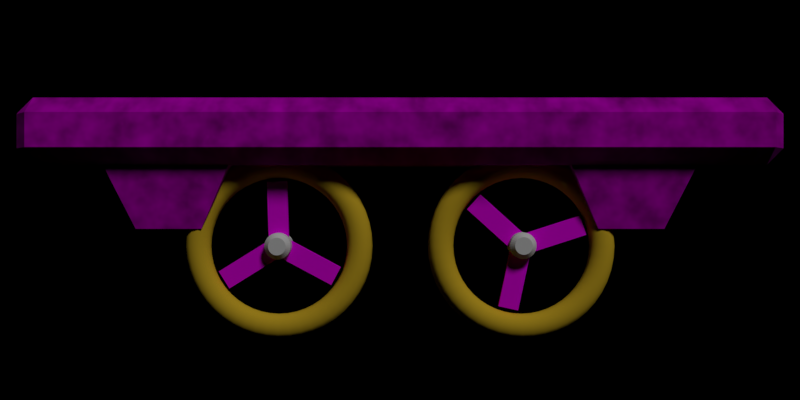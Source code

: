 # Source: elements.blend  (saved by Blender 2.78.0; exported with 4.5.12 LTS)
import bpy
from mathutils import Matrix  # noqa: F401  (used for matrix-valued properties, if any)

bpy.ops.wm.read_factory_settings(use_empty=True)
scene = bpy.context.scene
scene.name = 'Scene'

# ---- collections
col_collection_1 = bpy.data.collections.new('Collection 1'); scene.collection.children.link(col_collection_1)

# ---- images (referenced by path relative to the original .blend; pixels are not part of the script)
import os
ASSET_DIR = os.environ.get("B2B_ASSET_DIR", "")  # directory of the original .blend (textures are referenced by path, not embedded)
HERE = os.path.dirname(os.path.abspath(__file__))  # packed textures are extracted next to this script under _unpacked/

def load_image(name, relpath, width, height, colorspace="sRGB"):
    """Load a texture the original file referenced (path relative to the .blend, or extracted next to this script)."""
    p = next((c for c in (os.path.join(HERE, relpath), os.path.join(ASSET_DIR, relpath)) if relpath and os.path.exists(c)), "")
    if p:
        img = bpy.data.images.load(p, check_existing=True)
        img.name = name
    else:  # same state as the original file: an image datablock whose file is absent (Cycles renders it pink)
        img = bpy.data.images.new(name, width, height)
        img.source = "FILE"
        img.filepath = "//" + (relpath or name)
    img.colorspace_settings.name = colorspace
    return img
img_rotortexture = load_image('RotorTexture', 'RotorTexture.png', 1024, 1024, 'sRGB')
img_yellow_lines_svg_png = load_image('yellow_lines.svg.png', 'yellow_lines.svg.png', 1024, 1024, 'sRGB')

# ---- materials (node trees are filled in below, after node groups)
mat_bladematerial = bpy.data.materials.new('BladeMaterial')
mat_bladematerial.alpha_threshold = 0.0
mat_bladematerial.roughness = 0.5
mat_material = bpy.data.materials.new('Material')
mat_material.alpha_threshold = 0.0
mat_material.roughness = 0.5
mat_shipmaterial = bpy.data.materials.new('ShipMaterial')
mat_shipmaterial.alpha_threshold = 0.0
mat_shipmaterial.roughness = 0.5
mat_shipmaterial.line_color = (0.0, 0.0, 0.0, 1.0)

# ---- material node trees
mat_bladematerial.use_nodes = True; mat_bladematerial.node_tree.nodes.clear()
_N = mat_bladematerial.node_tree.nodes; _L = mat_bladematerial.node_tree.links
n0 = _N.new('ShaderNodeOutputMaterial'); n0.name = 'Material Output'; n0.location = (300, 300)
n1 = _N.new('ShaderNodeBsdfDiffuse'); n1.name = 'Diffuse BSDF'; n1.location = (-5, 308)
n2 = _N.new('ShaderNodeTexImage'); n2.name = 'Image Texture'; n2.location = (-266, 391)
n2.width = 140
n2.image = img_rotortexture
n3 = _N.new('ShaderNodeTexCoord'); n3.name = 'Texture Coordinate'; n3.location = (-482, 361)
_L.new(n1.outputs[0], n0.inputs[0])
_L.new(n2.outputs[0], n1.inputs[0])
_L.new(n3.outputs[2], n2.inputs[0])
n0.is_active_output = True
mat_material.use_nodes = True; mat_material.node_tree.nodes.clear()
_N = mat_material.node_tree.nodes; _L = mat_material.node_tree.links
n0 = _N.new('ShaderNodeOutputMaterial'); n0.name = 'Material Output'; n0.location = (300, 300)
n1 = _N.new('ShaderNodeBsdfDiffuse'); n1.name = 'Diffuse BSDF'; n1.location = (10, 300)
n1.inputs[0].default_value = (0.8, 0.5275, 0.03029, 1.0)
_L.new(n1.outputs[0], n0.inputs[0])
n0.is_active_output = True
mat_shipmaterial.use_nodes = True; mat_shipmaterial.node_tree.nodes.clear()
_N = mat_shipmaterial.node_tree.nodes; _L = mat_shipmaterial.node_tree.links
n0 = _N.new('ShaderNodeOutputMaterial'); n0.name = 'Material Output'; n0.location = (1275, 563)
n1 = _N.new('ShaderNodeBsdfDiffuse'); n1.name = 'Diffuse BSDF'; n1.location = (1015, 491)
n2 = _N.new('ShaderNodeTexImage'); n2.name = 'Image Texture'; n2.location = (-159, 580)
n2.width = 140
n2.image = img_yellow_lines_svg_png
n3 = _N.new('ShaderNodeTexCoord'); n3.name = 'Texture Coordinate'; n3.location = (-491, 455)
n4 = _N.new('ShaderNodeRGBToBW'); n4.name = 'RGB to BW'; n4.location = (-30, 316)
n5 = _N.new('ShaderNodeRGBCurve'); n5.name = 'RGB Curves'; n5.location = (248, 287)
_c = n5.mapping.curves[3]
while len(_c.points) > 2: _c.points.remove(_c.points[-1])
_c.points[0].location = (0.0, 0.0); _c.points[0].handle_type = 'AUTO'
_c.points[1].location = (0.16136, 0.60625); _c.points[1].handle_type = 'AUTO'
_p = _c.points.new(0.54091, 1.0); _p.handle_type = 'AUTO'
_p = _c.points.new(1.0, 1.0); _p.handle_type = 'AUTO'
n5.mapping.update()
n6 = _N.new('ShaderNodeMix'); n6.name = 'Mix'; n6.location = (788, 551)
n6.data_type = 'RGBA'
n6.blend_type = 'MULTIPLY'
n6.inputs[7].default_value = (0.01591, 0.0, 9.476e-05, 1.0)
n7 = _N.new('ShaderNodeTexNoise'); n7.name = 'Noise Texture'; n7.location = (-261, 311)
n7.inputs[2].default_value = 129.1
n8 = _N.new('ShaderNodeTexNoise'); n8.name = 'Noise Texture.001'; n8.location = (136, 465)
n8.inputs[2].default_value = 34.9
n9 = _N.new('ShaderNodeMath'); n9.name = 'Math'; n9.location = (543, 428)
n9.operation = 'MULTIPLY'
_L.new(n1.outputs[0], n0.inputs[0])
_L.new(n3.outputs[2], n2.inputs[0])
_L.new(n2.outputs[0], n6.inputs[6])
_L.new(n6.outputs[2], n1.inputs[0])
_L.new(n7.outputs[1], n4.inputs[0])
_L.new(n3.outputs[2], n7.inputs[0])
_L.new(n5.outputs[0], n9.inputs[0])
_L.new(n4.outputs[0], n5.inputs[1])
_L.new(n3.outputs[2], n8.inputs[0])
_L.new(n9.outputs[0], n6.inputs[0])
_L.new(n8.outputs[0], n9.inputs[1])
n0.is_active_output = True

# ---- world
world_world = bpy.data.worlds.new('World'); scene.world = world_world
world_world.color = (0.0, 0.0, 0.0)
world_world.use_sun_shadow = False
world_world.sun_shadow_jitter_overblur = 0.0
world_world.cycles.sampling_method = 'MANUAL'

# ---- cameras
cam_camera = bpy.data.cameras.new('Camera')
cam_camera.clip_end = 100.0
cam_camera.lens = 35.0
cam_camera.sensor_width = 32.0
cam_camera.sensor_height = 18.0
cam_camera.ortho_scale = 7.314
cam_camera.dof.focus_distance = 0.0

# ---- lights
light_sun_001 = bpy.data.lights.new('Sun.001', 'SUN')
light_sun_001.transmission_factor = 0.0
light_sun_001.angle = 0.1993
light_sun_001.energy = 1.0
light_sun_001.shadow_buffer_clip_start = 0.5
light_sun_001.shadow_soft_size = 0.1
light_sun_001.shadow_cascade_max_distance = 1000.0

# ---- meshes
me_cube_005 = bpy.data.meshes.new('Cube.005')
me_cube_005.from_pydata([(5.601e-08, -0.04594, 0.04594), (5.601e-08, -0.04594, -0.03683), (-0.008962, -0.04505, 0.04594), (-0.008962, -0.04505, -0.03683), (-0.01758, -0.04244, 0.04594), (-0.01758, -0.04244, -0.03683), (-0.02552, -0.03819, 0.04594), (-0.02552, -0.03819, -0.03683), (-0.03248, -0.03248, 0.04594), (-0.03248, -0.03248, -0.03683), (-0.03819, -0.02552, 0.04594), (-0.03819, -0.02552, -0.03683), (-0.04244, -0.01758, 0.04594), (-0.04244, -0.01758, -0.03683), (-0.04505, -0.008961, 0.04594), (-0.04505, -0.008961, -0.03683), (-0.04594, 3.297e-07, 0.04594), (-0.04594, 3.297e-07, -0.03683), (-0.04505, 0.008962, 0.04594), (-0.04505, 0.008962, -0.03683), (-0.04244, 0.01758, 0.04594), (-0.04244, 0.01758, -0.03683), (-0.03819, 0.02552, 0.04594), (-0.03819, 0.02552, -0.03683), (-0.03248, 0.03248, 0.04594), (-0.03248, 0.03248, -0.03683), (-0.02552, 0.0382, 0.04594), (-0.02552, 0.0382, -0.03683), (-0.01758, 0.04244, 0.04594), (-0.01758, 0.04244, -0.03683), (-0.008962, 0.04505, 0.04594), (-0.008962, 0.04505, -0.03683), (7.098e-08, 0.04594, 0.04594), (7.098e-08, 0.04594, -0.03683), (0.008962, 0.04505, 0.04594), (0.008962, 0.04505, -0.03683), (0.01758, 0.04244, 0.04594), (0.01758, 0.04244, -0.03683), (0.02552, 0.0382, 0.04594), (0.02552, 0.0382, -0.03683), (0.03248, 0.03248, 0.04594), (0.03248, 0.03248, -0.03683), (0.0382, 0.02552, 0.04594), (0.0382, 0.02552, -0.03683), (0.04244, 0.01758, 0.04594), (0.04244, 0.01758, -0.03683), (0.04505, 0.008962, 0.04594), (0.04505, 0.008962, -0.03683), (0.04594, 2.888e-07, 0.04594), (0.04594, 2.888e-07, -0.03683), (0.04505, -0.008962, 0.04594), (0.04505, -0.008962, -0.03683), (0.04244, -0.01758, 0.04594), (0.04244, -0.01758, -0.03683), (0.03819, -0.02552, 0.04594), (0.03819, -0.02552, -0.03683), (0.03248, -0.03248, 0.04594), (0.03248, -0.03248, -0.03683), (0.02552, -0.03819, 0.04594), (0.02552, -0.03819, -0.03683), (0.01758, -0.04244, 0.04594), (0.01758, -0.04244, -0.03683), (0.008962, -0.04505, 0.04594), (0.008962, -0.04505, -0.03683), (5.363e-08, -0.03056, 0.06194), (-0.005962, -0.02997, 0.06194), (-0.01169, -0.02823, 0.06194), (-0.01698, -0.02541, 0.06194), (-0.02161, -0.02161, 0.06194), (-0.02541, -0.01698, 0.06194), (-0.02823, -0.01169, 0.06194), (-0.02997, -0.005962, 0.06194), (-0.03056, 3.259e-07, 0.06194), (-0.02997, 0.005962, 0.06194), (-0.02823, 0.01169, 0.06194), (-0.02541, 0.01698, 0.06194), (-0.02161, 0.02161, 0.06194), (-0.01698, 0.02541, 0.06194), (-0.01169, 0.02823, 0.06194), (-0.005962, 0.02997, 0.06194), (6.359e-08, 0.03056, 0.06194), (0.005962, 0.02997, 0.06194), (0.01169, 0.02823, 0.06194), (0.01698, 0.02541, 0.06194), (0.02161, 0.02161, 0.06194), (0.02541, 0.01698, 0.06194), (0.02823, 0.01169, 0.06194), (0.02997, 0.005962, 0.06194), (0.03056, 2.987e-07, 0.06194), (0.02997, -0.005962, 0.06194), (0.02823, -0.01169, 0.06194), (0.02541, -0.01698, 0.06194), (0.02161, -0.02161, 0.06194), (0.01698, -0.02541, 0.06194), (0.01169, -0.02823, 0.06194), (0.005962, -0.02997, 0.06194)], [], [(0, 1, 3, 2), (2, 3, 5, 4), (4, 5, 7, 6), (6, 7, 9, 8), (8, 9, 11, 10), (10, 11, 13, 12), (12, 13, 15, 14), (14, 15, 17, 16), (16, 17, 19, 18), (18, 19, 21, 20), (20, 21, 23, 22), (22, 23, 25, 24), (24, 25, 27, 26), (26, 27, 29, 28), (28, 29, 31, 30), (30, 31, 33, 32), (32, 33, 35, 34), (34, 35, 37, 36), (36, 37, 39, 38), (38, 39, 41, 40), (40, 41, 43, 42), (42, 43, 45, 44), (44, 45, 47, 46), (46, 47, 49, 48), (48, 49, 51, 50), (50, 51, 53, 52), (52, 53, 55, 54), (54, 55, 57, 56), (56, 57, 59, 58), (58, 59, 61, 60), (3, 1, 63, 61, 59, 57, 55, 53, 51, 49, 47, 45, 43, 41, 39, 37, 35, 33, 31, 29, 27, 25, 23, 21, 19, 17, 15, 13, 11, 9, 7, 5), (60, 61, 63, 62), (62, 63, 1, 0), (16, 18, 73, 72), (64, 65, 66, 67, 68, 69, 70, 71, 72, 73, 74, 75, 76, 77, 78, 79, 80, 81, 82, 83, 84, 85, 86, 87, 88, 89, 90, 91, 92, 93, 94, 95), (34, 36, 82, 81), (52, 54, 91, 90), (8, 10, 69, 68), (26, 28, 78, 77), (44, 46, 87, 86), (0, 2, 65, 64), (62, 0, 64, 95), (18, 20, 74, 73), (36, 38, 83, 82), (54, 56, 92, 91), (10, 12, 70, 69), (28, 30, 79, 78), (46, 48, 88, 87), (2, 4, 66, 65), (20, 22, 75, 74), (38, 40, 84, 83), (56, 58, 93, 92), (12, 14, 71, 70), (30, 32, 80, 79), (48, 50, 89, 88), (4, 6, 67, 66), (22, 24, 76, 75), (40, 42, 85, 84), (58, 60, 94, 93), (14, 16, 72, 71), (32, 34, 81, 80), (50, 52, 90, 89), (6, 8, 68, 67), (24, 26, 77, 76), (42, 44, 86, 85), (60, 62, 95, 94)])
me_cube_005.use_remesh_preserve_volume = False
me_cube_005.use_remesh_preserve_attributes = False
me_cube_005.use_mirror_vertex_groups = False
me_cube_005.update()
me_cube_006 = bpy.data.meshes.new('Cube.006')
me_cube_006.from_pydata([(0.008143, -0.01409, -0.01621), (0.008143, -0.01409, 0.01621), (-0.08247, -0.06641, -0.01621), (-0.08247, -0.06641, 0.01621), (-0.008062, 0.01397, -0.01621), (-0.008062, 0.01397, 0.01621), (-0.09868, -0.03834, -0.01621), (-0.09868, -0.03834, 0.01621), (0.008202, 0.0141, -0.01621), (0.008202, 0.0141, 0.01621), (0.09882, -0.03821, -0.01621), (0.09882, -0.03821, 0.01621), (-0.008004, -0.01396, -0.01621), (-0.008004, -0.01396, 0.01621), (0.08261, -0.06628, -0.01621), (0.08261, -0.06628, 0.01621), (-0.01634, -9.909e-06, -0.01621), (-0.01634, -9.909e-06, 0.01621), (-0.01634, 0.1046, -0.01621), (-0.01634, 0.1046, 0.01621), (0.01607, -9.909e-06, -0.01621), (0.01607, -9.909e-06, 0.01621), (0.01607, 0.1046, -0.01621), (0.01607, 0.1046, 0.01621)], [], [(0, 1, 3, 2), (2, 3, 7, 6), (6, 7, 5, 4), (4, 5, 1, 0), (2, 6, 4, 0), (7, 3, 1, 5), (8, 9, 11, 10), (10, 11, 15, 14), (14, 15, 13, 12), (12, 13, 9, 8), (10, 14, 12, 8), (15, 11, 9, 13), (16, 17, 19, 18), (18, 19, 23, 22), (22, 23, 21, 20), (20, 21, 17, 16), (18, 22, 20, 16), (23, 19, 17, 21)])
_uv = me_cube_006.uv_layers.new(name='UVMap')
_uv.uv.foreach_set('vector', [0.3794, 0.4819, 0.3794, 0.4819, 0.08079, 0.8605, 0.08079, 0.8605, 0.08079, 0.8605, 0.08079, 0.8605, 0.1981, 0.953, 0.1981, 0.953, 0.1981, 0.953, 0.1981, 0.953, 0.4967, 0.5744, 0.4967, 0.5744, 0.4967, 0.5744, 0.4967, 0.5744, 0.3794, 0.4819, 0.3794, 0.4819, 0.08079, 0.8605, 0.1981, 0.953, 0.4967, 0.5744, 0.3794, 0.4819, 0.1981, 0.953, 0.08079, 0.8605, 0.3794, 0.4819, 0.4967, 0.5744, 0.5081, 0.5003, 0.5081, 0.5003, 0.3295, 0.05233, 0.3295, 0.05233, 0.3295, 0.05233, 0.3295, 0.05233, 0.1907, 0.1077, 0.1907, 0.1077, 0.1907, 0.1077, 0.1907, 0.1077, 0.3693, 0.5556, 0.3693, 0.5556, 0.3693, 0.5556, 0.3693, 0.5556, 0.5081, 0.5003, 0.5081, 0.5003, 0.3295, 0.05233, 0.1907, 0.1077, 0.3693, 0.5556, 0.5081, 0.5003, 0.1907, 0.1077, 0.3295, 0.05233, 0.5081, 0.5003, 0.3693, 0.5556, 0.4274, 0.6029, 0.4274, 0.6029, 0.9047, 0.6722, 0.9047, 0.6722, 0.9047, 0.6722, 0.9047, 0.6722, 0.9262, 0.5244, 0.9262, 0.5244, 0.9262, 0.5244, 0.9262, 0.5244, 0.4489, 0.4551, 0.4489, 0.4551, 0.4489, 0.4551, 0.4489, 0.4551, 0.4274, 0.6029, 0.4274, 0.6029, 0.9047, 0.6722, 0.9262, 0.5244, 0.4489, 0.4551, 0.4274, 0.6029, 0.9262, 0.5244, 0.9047, 0.6722, 0.4274, 0.6029, 0.4489, 0.4551])
me_cube_006.materials.append(mat_bladematerial)
me_cube_006.use_remesh_preserve_volume = False
me_cube_006.use_remesh_preserve_attributes = False
me_cube_006.use_mirror_vertex_groups = False
me_cube_006.update()
me_cube_001 = bpy.data.meshes.new('Cube.001')
me_cube_001.from_pydata([(5.601e-08, -0.04594, 0.04594), (5.601e-08, -0.04594, -0.03683), (-0.008962, -0.04505, 0.04594), (-0.008962, -0.04505, -0.03683), (-0.01758, -0.04244, 0.04594), (-0.01758, -0.04244, -0.03683), (-0.02552, -0.03819, 0.04594), (-0.02552, -0.03819, -0.03683), (-0.03248, -0.03248, 0.04594), (-0.03248, -0.03248, -0.03683), (-0.03819, -0.02552, 0.04594), (-0.03819, -0.02552, -0.03683), (-0.04244, -0.01758, 0.04594), (-0.04244, -0.01758, -0.03683), (-0.04505, -0.008961, 0.04594), (-0.04505, -0.008961, -0.03683), (-0.04594, 3.297e-07, 0.04594), (-0.04594, 3.297e-07, -0.03683), (-0.04505, 0.008962, 0.04594), (-0.04505, 0.008962, -0.03683), (-0.04244, 0.01758, 0.04594), (-0.04244, 0.01758, -0.03683), (-0.03819, 0.02552, 0.04594), (-0.03819, 0.02552, -0.03683), (-0.03248, 0.03248, 0.04594), (-0.03248, 0.03248, -0.03683), (-0.02552, 0.0382, 0.04594), (-0.02552, 0.0382, -0.03683), (-0.01758, 0.04244, 0.04594), (-0.01758, 0.04244, -0.03683), (-0.008962, 0.04505, 0.04594), (-0.008962, 0.04505, -0.03683), (7.098e-08, 0.04594, 0.04594), (7.098e-08, 0.04594, -0.03683), (0.008962, 0.04505, 0.04594), (0.008962, 0.04505, -0.03683), (0.01758, 0.04244, 0.04594), (0.01758, 0.04244, -0.03683), (0.02552, 0.0382, 0.04594), (0.02552, 0.0382, -0.03683), (0.03248, 0.03248, 0.04594), (0.03248, 0.03248, -0.03683), (0.0382, 0.02552, 0.04594), (0.0382, 0.02552, -0.03683), (0.04244, 0.01758, 0.04594), (0.04244, 0.01758, -0.03683), (0.04505, 0.008962, 0.04594), (0.04505, 0.008962, -0.03683), (0.04594, 2.888e-07, 0.04594), (0.04594, 2.888e-07, -0.03683), (0.04505, -0.008962, 0.04594), (0.04505, -0.008962, -0.03683), (0.04244, -0.01758, 0.04594), (0.04244, -0.01758, -0.03683), (0.03819, -0.02552, 0.04594), (0.03819, -0.02552, -0.03683), (0.03248, -0.03248, 0.04594), (0.03248, -0.03248, -0.03683), (0.02552, -0.03819, 0.04594), (0.02552, -0.03819, -0.03683), (0.01758, -0.04244, 0.04594), (0.01758, -0.04244, -0.03683), (0.008962, -0.04505, 0.04594), (0.008962, -0.04505, -0.03683), (5.363e-08, -0.03056, 0.06194), (-0.005962, -0.02997, 0.06194), (-0.01169, -0.02823, 0.06194), (-0.01698, -0.02541, 0.06194), (-0.02161, -0.02161, 0.06194), (-0.02541, -0.01698, 0.06194), (-0.02823, -0.01169, 0.06194), (-0.02997, -0.005962, 0.06194), (-0.03056, 3.259e-07, 0.06194), (-0.02997, 0.005962, 0.06194), (-0.02823, 0.01169, 0.06194), (-0.02541, 0.01698, 0.06194), (-0.02161, 0.02161, 0.06194), (-0.01698, 0.02541, 0.06194), (-0.01169, 0.02823, 0.06194), (-0.005962, 0.02997, 0.06194), (6.359e-08, 0.03056, 0.06194), (0.005962, 0.02997, 0.06194), (0.01169, 0.02823, 0.06194), (0.01698, 0.02541, 0.06194), (0.02161, 0.02161, 0.06194), (0.02541, 0.01698, 0.06194), (0.02823, 0.01169, 0.06194), (0.02997, 0.005962, 0.06194), (0.03056, 2.987e-07, 0.06194), (0.02997, -0.005962, 0.06194), (0.02823, -0.01169, 0.06194), (0.02541, -0.01698, 0.06194), (0.02161, -0.02161, 0.06194), (0.01698, -0.02541, 0.06194), (0.01169, -0.02823, 0.06194), (0.005962, -0.02997, 0.06194)], [], [(0, 1, 3, 2), (2, 3, 5, 4), (4, 5, 7, 6), (6, 7, 9, 8), (8, 9, 11, 10), (10, 11, 13, 12), (12, 13, 15, 14), (14, 15, 17, 16), (16, 17, 19, 18), (18, 19, 21, 20), (20, 21, 23, 22), (22, 23, 25, 24), (24, 25, 27, 26), (26, 27, 29, 28), (28, 29, 31, 30), (30, 31, 33, 32), (32, 33, 35, 34), (34, 35, 37, 36), (36, 37, 39, 38), (38, 39, 41, 40), (40, 41, 43, 42), (42, 43, 45, 44), (44, 45, 47, 46), (46, 47, 49, 48), (48, 49, 51, 50), (50, 51, 53, 52), (52, 53, 55, 54), (54, 55, 57, 56), (56, 57, 59, 58), (58, 59, 61, 60), (3, 1, 63, 61, 59, 57, 55, 53, 51, 49, 47, 45, 43, 41, 39, 37, 35, 33, 31, 29, 27, 25, 23, 21, 19, 17, 15, 13, 11, 9, 7, 5), (60, 61, 63, 62), (62, 63, 1, 0), (16, 18, 73, 72), (64, 65, 66, 67, 68, 69, 70, 71, 72, 73, 74, 75, 76, 77, 78, 79, 80, 81, 82, 83, 84, 85, 86, 87, 88, 89, 90, 91, 92, 93, 94, 95), (34, 36, 82, 81), (52, 54, 91, 90), (8, 10, 69, 68), (26, 28, 78, 77), (44, 46, 87, 86), (0, 2, 65, 64), (62, 0, 64, 95), (18, 20, 74, 73), (36, 38, 83, 82), (54, 56, 92, 91), (10, 12, 70, 69), (28, 30, 79, 78), (46, 48, 88, 87), (2, 4, 66, 65), (20, 22, 75, 74), (38, 40, 84, 83), (56, 58, 93, 92), (12, 14, 71, 70), (30, 32, 80, 79), (48, 50, 89, 88), (4, 6, 67, 66), (22, 24, 76, 75), (40, 42, 85, 84), (58, 60, 94, 93), (14, 16, 72, 71), (32, 34, 81, 80), (50, 52, 90, 89), (6, 8, 68, 67), (24, 26, 77, 76), (42, 44, 86, 85), (60, 62, 95, 94)])
me_cube_001.use_remesh_preserve_volume = False
me_cube_001.use_remesh_preserve_attributes = False
me_cube_001.use_mirror_vertex_groups = False
me_cube_001.update()
me_cube_002 = bpy.data.meshes.new('Cube.002')
me_cube_002.from_pydata([(0.008143, -0.01409, -0.01621), (0.008143, -0.01409, 0.01621), (-0.08247, -0.06641, -0.01621), (-0.08247, -0.06641, 0.01621), (-0.008062, 0.01397, -0.01621), (-0.008062, 0.01397, 0.01621), (-0.09868, -0.03834, -0.01621), (-0.09868, -0.03834, 0.01621), (0.008202, 0.0141, -0.01621), (0.008202, 0.0141, 0.01621), (0.09882, -0.03821, -0.01621), (0.09882, -0.03821, 0.01621), (-0.008004, -0.01396, -0.01621), (-0.008004, -0.01396, 0.01621), (0.08261, -0.06628, -0.01621), (0.08261, -0.06628, 0.01621), (-0.01634, -9.909e-06, -0.01621), (-0.01634, -9.909e-06, 0.01621), (-0.01634, 0.1046, -0.01621), (-0.01634, 0.1046, 0.01621), (0.01607, -9.909e-06, -0.01621), (0.01607, -9.909e-06, 0.01621), (0.01607, 0.1046, -0.01621), (0.01607, 0.1046, 0.01621)], [], [(0, 1, 3, 2), (2, 3, 7, 6), (6, 7, 5, 4), (4, 5, 1, 0), (2, 6, 4, 0), (7, 3, 1, 5), (8, 9, 11, 10), (10, 11, 15, 14), (14, 15, 13, 12), (12, 13, 9, 8), (10, 14, 12, 8), (15, 11, 9, 13), (16, 17, 19, 18), (18, 19, 23, 22), (22, 23, 21, 20), (20, 21, 17, 16), (18, 22, 20, 16), (23, 19, 17, 21)])
_uv = me_cube_002.uv_layers.new(name='UVMap')
_uv.uv.foreach_set('vector', [0.4373, 0.6051, 0.4323, 0.6037, 0.9034, 0.6858, 0.9058, 0.6868, 0.9058, 0.6868, 0.9034, 0.6858, 0.9285, 0.5384, 0.9308, 0.5402, 0.9308, 0.5402, 0.9285, 0.5384, 0.4575, 0.4563, 0.4623, 0.4586, 0.4623, 0.4586, 0.4575, 0.4563, 0.4323, 0.6037, 0.4373, 0.6051, 0.9058, 0.6868, 0.9308, 0.5402, 0.4623, 0.4586, 0.4373, 0.6051, 0.9285, 0.5384, 0.9034, 0.6858, 0.4323, 0.6037, 0.4575, 0.4563, 0.3928, 0.4838, 0.3876, 0.4817, 0.0817, 0.8527, 0.08857, 0.8528, 0.08857, 0.8528, 0.0817, 0.8527, 0.1955, 0.9484, 0.2017, 0.948, 0.2017, 0.948, 0.1955, 0.9484, 0.5014, 0.5774, 0.5059, 0.579, 0.5059, 0.579, 0.5014, 0.5774, 0.3876, 0.4817, 0.3928, 0.4838, 0.08857, 0.8528, 0.2017, 0.948, 0.5059, 0.579, 0.3928, 0.4838, 0.1955, 0.9484, 0.0817, 0.8527, 0.3876, 0.4817, 0.5014, 0.5774, 0.5196, 0.5057, 0.5151, 0.5036, 0.35, 0.05055, 0.3554, 0.05503, 0.3554, 0.05503, 0.35, 0.05055, 0.211, 0.1022, 0.2172, 0.1064, 0.2172, 0.1064, 0.211, 0.1022, 0.3761, 0.5553, 0.3814, 0.557, 0.3814, 0.557, 0.3761, 0.5553, 0.5151, 0.5036, 0.5196, 0.5057, 0.3554, 0.05503, 0.2172, 0.1064, 0.3814, 0.557, 0.5196, 0.5057, 0.211, 0.1022, 0.35, 0.05055, 0.5151, 0.5036, 0.3761, 0.5553])
me_cube_002.materials.append(mat_bladematerial)
me_cube_002.use_remesh_preserve_volume = False
me_cube_002.use_remesh_preserve_attributes = False
me_cube_002.use_mirror_vertex_groups = False
me_cube_002.update()
me_torus_004 = bpy.data.meshes.new('Torus.004')
me_torus_004.from_pydata([(-0.06529, -0.009236, -0.002062), (-0.06931, -0.009236, 0.01097), (-0.08029, -0.009236, 0.02051), (-0.09529, -0.009236, 0.024), (-0.1103, -0.009236, 0.02051), (-0.1213, -0.009236, 0.01097), (-0.1253, -0.009236, -0.002062), (-0.1213, -0.009236, -0.01509), (-0.1103, -0.009236, -0.02463), (-0.09529, -0.009236, -0.02813), (-0.08029, -0.009236, -0.02463), (-0.06931, -0.009236, -0.01509), (-0.06717, 0.01948, -0.002062), (-0.07115, 0.01896, 0.01097), (-0.08204, 0.01752, 0.02051), (-0.09691, 0.01556, 0.024), (-0.1118, 0.01361, 0.02051), (-0.1227, 0.01217, 0.01097), (-0.1267, 0.01165, -0.002062), (-0.1227, 0.01217, -0.01509), (-0.1118, 0.01361, -0.02463), (-0.09691, 0.01556, -0.02813), (-0.08204, 0.01752, -0.02463), (-0.07115, 0.01896, -0.01509), (-0.07278, 0.0477, -0.002062), (-0.07667, 0.04666, 0.01097), (-0.08727, 0.04382, 0.02051), (-0.1018, 0.03994, 0.024), (-0.1163, 0.03606, 0.02051), (-0.1269, 0.03322, 0.01097), (-0.1307, 0.03218, -0.002062), (-0.1269, 0.03322, -0.01509), (-0.1163, 0.03606, -0.02463), (-0.1018, 0.03994, -0.02813), (-0.08727, 0.04382, -0.02463), (-0.07667, 0.04666, -0.01509), (-0.08203, 0.07495, -0.002062), (-0.08575, 0.07342, 0.01097), (-0.09589, 0.06921, 0.02051), (-0.1098, 0.06347, 0.024), (-0.1236, 0.05773, 0.02051), (-0.1338, 0.05353, 0.01097), (-0.1375, 0.05199, -0.002062), (-0.1338, 0.05353, -0.01509), (-0.1236, 0.05773, -0.02463), (-0.1098, 0.06347, -0.02813), (-0.09589, 0.06921, -0.02463), (-0.08575, 0.07342, -0.01509), (-0.09476, 0.1008, -0.002062), (-0.09824, 0.09875, 0.01097), (-0.1078, 0.09326, 0.02051), (-0.1207, 0.08576, 0.024), (-0.1337, 0.07826, 0.02051), (-0.1432, 0.07277, 0.01097), (-0.1467, 0.07076, -0.002062), (-0.1432, 0.07277, -0.01509), (-0.1337, 0.07826, -0.02463), (-0.1207, 0.08576, -0.02813), (-0.1078, 0.09326, -0.02463), (-0.09824, 0.09875, -0.01509), (-0.1107, 0.1247, -0.002062), (-0.1139, 0.1222, 0.01097), (-0.1226, 0.1156, 0.02051), (-0.1346, 0.1064, 0.024), (-0.1465, 0.0973, 0.02051), (-0.1552, 0.09061, 0.01097), (-0.1584, 0.08817, -0.002062), (-0.1552, 0.09061, -0.01509), (-0.1465, 0.0973, -0.02463), (-0.1346, 0.1064, -0.02813), (-0.1226, 0.1156, -0.02463), (-0.1139, 0.1222, -0.01509), (-0.1297, 0.1463, -0.002062), (-0.1326, 0.1435, 0.01097), (-0.1403, 0.1357, 0.02051), (-0.1509, 0.1251, 0.024), (-0.1615, 0.1145, 0.02051), (-0.1693, 0.1067, 0.01097), (-0.1722, 0.1039, -0.002062), (-0.1693, 0.1067, -0.01509), (-0.1615, 0.1145, -0.02463), (-0.1509, 0.1251, -0.02813), (-0.1403, 0.1357, -0.02463), (-0.1326, 0.1435, -0.01509), (-0.1514, 0.1653, -0.002062), (-0.1538, 0.1621, 0.01097), (-0.1605, 0.1534, 0.02051), (-0.1696, 0.1415, 0.024), (-0.1788, 0.1296, 0.02051), (-0.1854, 0.1209, 0.01097), (-0.1879, 0.1177, -0.002062), (-0.1854, 0.1209, -0.01509), (-0.1788, 0.1296, -0.02463), (-0.1696, 0.1415, -0.02813), (-0.1605, 0.1534, -0.02463), (-0.1538, 0.1621, -0.01509), (-0.1753, 0.1813, -0.002062), (-0.1773, 0.1778, 0.01097), (-0.1828, 0.1683, 0.02051), (-0.1903, 0.1553, 0.024), (-0.1978, 0.1423, 0.02051), (-0.2033, 0.1328, 0.01097), (-0.2053, 0.1293, -0.002062), (-0.2033, 0.1328, -0.01509), (-0.1978, 0.1423, -0.02463), (-0.1903, 0.1553, -0.02813), (-0.1828, 0.1683, -0.02463), (-0.1773, 0.1778, -0.01509), (-0.2011, 0.194, -0.002062), (-0.2026, 0.1903, 0.01097), (-0.2068, 0.1802, 0.02051), (-0.2126, 0.1663, 0.024), (-0.2183, 0.1524, 0.02051), (-0.2225, 0.1423, 0.01097), (-0.2241, 0.1386, -0.002062), (-0.2225, 0.1423, -0.01509), (-0.2183, 0.1524, -0.02463), (-0.2126, 0.1663, -0.02813), (-0.2068, 0.1802, -0.02463), (-0.2026, 0.1903, -0.01509), (-0.2283, 0.2033, -0.002062), (-0.2294, 0.1994, 0.01097), (-0.2322, 0.1888, 0.02051), (-0.2361, 0.1743, 0.024), (-0.24, 0.1598, 0.02051), (-0.2428, 0.1492, 0.01097), (-0.2439, 0.1453, -0.002062), (-0.2428, 0.1492, -0.01509), (-0.24, 0.1598, -0.02463), (-0.2361, 0.1743, -0.02813), (-0.2322, 0.1888, -0.02463), (-0.2294, 0.1994, -0.01509), (-0.2566, 0.2089, -0.002062), (-0.2571, 0.2049, 0.01097), (-0.2585, 0.194, 0.02051), (-0.2605, 0.1791, 0.024), (-0.2624, 0.1643, 0.02051), (-0.2639, 0.1534, 0.01097), (-0.2644, 0.1494, -0.002062), (-0.2639, 0.1534, -0.01509), (-0.2624, 0.1643, -0.02463), (-0.2605, 0.1791, -0.02813), (-0.2585, 0.194, -0.02463), (-0.2571, 0.2049, -0.01509), (-0.2853, 0.2108, -0.002062), (-0.2853, 0.2067, 0.01097), (-0.2853, 0.1958, 0.02051), (-0.2853, 0.1808, 0.024), (-0.2853, 0.1658, 0.02051), (-0.2853, 0.1548, 0.01097), (-0.2853, 0.1508, -0.002062), (-0.2853, 0.1548, -0.01509), (-0.2853, 0.1658, -0.02463), (-0.2853, 0.1808, -0.02813), (-0.2853, 0.1958, -0.02463), (-0.2853, 0.2067, -0.01509), (-0.314, 0.2089, -0.002062), (-0.3135, 0.2049, 0.01097), (-0.312, 0.194, 0.02051), (-0.3101, 0.1791, 0.024), (-0.3081, 0.1643, 0.02051), (-0.3067, 0.1534, 0.01097), (-0.3062, 0.1494, -0.002062), (-0.3067, 0.1534, -0.01509), (-0.3081, 0.1643, -0.02463), (-0.3101, 0.1791, -0.02813), (-0.312, 0.194, -0.02463), (-0.3135, 0.2049, -0.01509), (-0.3422, 0.2033, -0.002062), (-0.3412, 0.1994, 0.01097), (-0.3383, 0.1888, 0.02051), (-0.3345, 0.1743, 0.024), (-0.3306, 0.1598, 0.02051), (-0.3277, 0.1492, 0.01097), (-0.3267, 0.1453, -0.002062), (-0.3277, 0.1492, -0.01509), (-0.3306, 0.1598, -0.02463), (-0.3345, 0.1743, -0.02813), (-0.3383, 0.1888, -0.02463), (-0.3412, 0.1994, -0.01509), (-0.3695, 0.194, -0.002062), (-0.3679, 0.1903, 0.01097), (-0.3637, 0.1802, 0.02051), (-0.358, 0.1663, 0.024), (-0.3523, 0.1524, 0.02051), (-0.3481, 0.1423, 0.01097), (-0.3465, 0.1386, -0.002062), (-0.3481, 0.1423, -0.01509), (-0.3523, 0.1524, -0.02463), (-0.358, 0.1663, -0.02813), (-0.3637, 0.1802, -0.02463), (-0.3679, 0.1903, -0.01509), (-0.3953, 0.1813, -0.002062), (-0.3933, 0.1778, 0.01097), (-0.3878, 0.1683, 0.02051), (-0.3803, 0.1553, 0.024), (-0.3728, 0.1423, 0.02051), (-0.3673, 0.1328, 0.01097), (-0.3653, 0.1293, -0.002062), (-0.3673, 0.1328, -0.01509), (-0.3728, 0.1423, -0.02463), (-0.3803, 0.1553, -0.02813), (-0.3878, 0.1683, -0.02463), (-0.3933, 0.1778, -0.01509), (-0.4192, 0.1653, -0.002062), (-0.4168, 0.1621, 0.01097), (-0.4101, 0.1534, 0.02051), (-0.401, 0.1415, 0.024), (-0.3918, 0.1296, 0.02051), (-0.3851, 0.1209, 0.01097), (-0.3827, 0.1177, -0.002062), (-0.3851, 0.1209, -0.01509), (-0.3918, 0.1296, -0.02463), (-0.401, 0.1415, -0.02813), (-0.4101, 0.1534, -0.02463), (-0.4168, 0.1621, -0.01509), (-0.4409, 0.1463, -0.002062), (-0.438, 0.1435, 0.01097), (-0.4302, 0.1357, 0.02051), (-0.4196, 0.1251, 0.024), (-0.409, 0.1145, 0.02051), (-0.4013, 0.1067, 0.01097), (-0.3984, 0.1039, -0.002062), (-0.4013, 0.1067, -0.01509), (-0.409, 0.1145, -0.02463), (-0.4196, 0.1251, -0.02813), (-0.4302, 0.1357, -0.02463), (-0.438, 0.1435, -0.01509), (-0.4598, 0.1247, -0.002062), (-0.4566, 0.1222, 0.01097), (-0.4479, 0.1156, 0.02051), (-0.436, 0.1064, 0.024), (-0.4241, 0.0973, 0.02051), (-0.4154, 0.09061, 0.01097), (-0.4122, 0.08817, -0.002062), (-0.4154, 0.09061, -0.01509), (-0.4241, 0.0973, -0.02463), (-0.436, 0.1064, -0.02813), (-0.4479, 0.1156, -0.02463), (-0.4566, 0.1222, -0.01509), (-0.4758, 0.1008, -0.002062), (-0.4723, 0.09875, 0.01097), (-0.4628, 0.09326, 0.02051), (-0.4498, 0.08576, 0.024), (-0.4368, 0.07826, 0.02051), (-0.4273, 0.07277, 0.01097), (-0.4239, 0.07076, -0.002062), (-0.4273, 0.07277, -0.01509), (-0.4368, 0.07826, -0.02463), (-0.4498, 0.08576, -0.02813), (-0.4628, 0.09326, -0.02463), (-0.4723, 0.09875, -0.01509), (-0.4885, 0.07495, -0.002062), (-0.4848, 0.07342, 0.01097), (-0.4747, 0.06921, 0.02051), (-0.4608, 0.06347, 0.024), (-0.447, 0.05773, 0.02051), (-0.4368, 0.05353, 0.01097), (-0.4331, 0.05199, -0.002062), (-0.4368, 0.05353, -0.01509), (-0.447, 0.05773, -0.02463), (-0.4608, 0.06347, -0.02813), (-0.4747, 0.06921, -0.02463), (-0.4848, 0.07342, -0.01509), (-0.4978, 0.0477, -0.002062), (-0.4939, 0.04666, 0.01097), (-0.4833, 0.04382, 0.02051), (-0.4688, 0.03994, 0.024), (-0.4543, 0.03606, 0.02051), (-0.4437, 0.03322, 0.01097), (-0.4398, 0.03218, -0.002062), (-0.4437, 0.03322, -0.01509), (-0.4543, 0.03606, -0.02463), (-0.4688, 0.03994, -0.02813), (-0.4833, 0.04382, -0.02463), (-0.4939, 0.04666, -0.01509), (-0.5034, 0.01948, -0.002062), (-0.4994, 0.01896, 0.01097), (-0.4885, 0.01752, 0.02051), (-0.4737, 0.01556, 0.024), (-0.4588, 0.01361, 0.02051), (-0.4479, 0.01217, 0.01097), (-0.4439, 0.01165, -0.002062), (-0.4479, 0.01217, -0.01509), (-0.4588, 0.01361, -0.02463), (-0.4737, 0.01556, -0.02813), (-0.4885, 0.01752, -0.02463), (-0.4994, 0.01896, -0.01509), (-0.5053, -0.009236, -0.002062), (-0.5013, -0.009236, 0.01097), (-0.4903, -0.009236, 0.02051), (-0.4753, -0.009236, 0.024), (-0.4603, -0.009236, 0.02051), (-0.4493, -0.009236, 0.01097), (-0.4453, -0.009236, -0.002062), (-0.4493, -0.009236, -0.01509), (-0.4603, -0.009236, -0.02463), (-0.4753, -0.009236, -0.02813), (-0.4903, -0.009236, -0.02463), (-0.5013, -0.009236, -0.01509), (-0.5034, -0.03795, -0.002062), (-0.4994, -0.03743, 0.01097), (-0.4885, -0.03599, 0.02051), (-0.4737, -0.03404, 0.024), (-0.4588, -0.03208, 0.02051), (-0.4479, -0.03064, 0.01097), (-0.4439, -0.03012, -0.002062), (-0.4479, -0.03064, -0.01509), (-0.4588, -0.03208, -0.02463), (-0.4737, -0.03404, -0.02813), (-0.4885, -0.03599, -0.02463), (-0.4994, -0.03743, -0.01509), (-0.4978, -0.06618, -0.002062), (-0.4939, -0.06514, 0.01097), (-0.4833, -0.06229, 0.02051), (-0.4688, -0.05841, 0.024), (-0.4543, -0.05453, 0.02051), (-0.4437, -0.05169, 0.01097), (-0.4398, -0.05065, -0.002062), (-0.4437, -0.05169, -0.01509), (-0.4543, -0.05453, -0.02463), (-0.4688, -0.05841, -0.02813), (-0.4833, -0.06229, -0.02463), (-0.4939, -0.06514, -0.01509), (-0.4885, -0.09343, -0.002062), (-0.4848, -0.09189, 0.01097), (-0.4747, -0.08769, 0.02051), (-0.4608, -0.08195, 0.024), (-0.447, -0.07621, 0.02051), (-0.4368, -0.072, 0.01097), (-0.4331, -0.07047, -0.002062), (-0.4368, -0.072, -0.01509), (-0.447, -0.07621, -0.02463), (-0.4608, -0.08195, -0.02813), (-0.4747, -0.08769, -0.02463), (-0.4848, -0.09189, -0.01509), (-0.4758, -0.1192, -0.002062), (-0.4723, -0.1172, 0.01097), (-0.4628, -0.1117, 0.02051), (-0.4498, -0.1042, 0.024), (-0.4368, -0.09674, 0.02051), (-0.4273, -0.09125, 0.01097), (-0.4239, -0.08924, -0.002062), (-0.4273, -0.09125, -0.01509), (-0.4368, -0.09674, -0.02463), (-0.4498, -0.1042, -0.02813), (-0.4628, -0.1117, -0.02463), (-0.4723, -0.1172, -0.01509), (-0.4598, -0.1432, -0.002062), (-0.4566, -0.1407, 0.01097), (-0.4479, -0.134, 0.02051), (-0.436, -0.1249, 0.024), (-0.4241, -0.1158, 0.02051), (-0.4154, -0.1091, 0.01097), (-0.4122, -0.1066, -0.002062), (-0.4154, -0.1091, -0.01509), (-0.4241, -0.1158, -0.02463), (-0.436, -0.1249, -0.02813), (-0.4479, -0.134, -0.02463), (-0.4566, -0.1407, -0.01509), (-0.4409, -0.1648, -0.002062), (-0.438, -0.162, 0.01097), (-0.4302, -0.1542, 0.02051), (-0.4196, -0.1436, 0.024), (-0.409, -0.133, 0.02051), (-0.4013, -0.1252, 0.01097), (-0.3984, -0.1224, -0.002062), (-0.4013, -0.1252, -0.01509), (-0.409, -0.133, -0.02463), (-0.4196, -0.1436, -0.02813), (-0.4302, -0.1542, -0.02463), (-0.438, -0.162, -0.01509), (-0.4192, -0.1838, -0.002062), (-0.4168, -0.1806, 0.01097), (-0.4101, -0.1719, 0.02051), (-0.401, -0.16, 0.024), (-0.3918, -0.1481, 0.02051), (-0.3851, -0.1394, 0.01097), (-0.3827, -0.1362, -0.002062), (-0.3851, -0.1394, -0.01509), (-0.3918, -0.1481, -0.02463), (-0.401, -0.16, -0.02813), (-0.4101, -0.1719, -0.02463), (-0.4168, -0.1806, -0.01509), (-0.3953, -0.1998, -0.002062), (-0.3933, -0.1963, 0.01097), (-0.3878, -0.1868, 0.02051), (-0.3803, -0.1738, 0.024), (-0.3728, -0.1608, 0.02051), (-0.3673, -0.1513, 0.01097), (-0.3653, -0.1478, -0.002062), (-0.3673, -0.1513, -0.01509), (-0.3728, -0.1608, -0.02463), (-0.3803, -0.1738, -0.02813), (-0.3878, -0.1868, -0.02463), (-0.3933, -0.1963, -0.01509), (-0.3695, -0.2125, -0.002062), (-0.3679, -0.2088, 0.01097), (-0.3637, -0.1986, 0.02051), (-0.358, -0.1848, 0.024), (-0.3523, -0.1709, 0.02051), (-0.3481, -0.1608, 0.01097), (-0.3465, -0.1571, -0.002062), (-0.3481, -0.1608, -0.01509), (-0.3523, -0.1709, -0.02463), (-0.358, -0.1848, -0.02813), (-0.3637, -0.1986, -0.02463), (-0.3679, -0.2088, -0.01509), (-0.3422, -0.2217, -0.002062), (-0.3412, -0.2179, 0.01097), (-0.3383, -0.2073, 0.02051), (-0.3345, -0.1928, 0.024), (-0.3306, -0.1783, 0.02051), (-0.3277, -0.1677, 0.01097), (-0.3267, -0.1638, -0.002062), (-0.3277, -0.1677, -0.01509), (-0.3306, -0.1783, -0.02463), (-0.3345, -0.1928, -0.02813), (-0.3383, -0.2073, -0.02463), (-0.3412, -0.2179, -0.01509), (-0.314, -0.2274, -0.002062), (-0.3135, -0.2234, 0.01097), (-0.312, -0.2125, 0.02051), (-0.3101, -0.1976, 0.024), (-0.3081, -0.1827, 0.02051), (-0.3067, -0.1719, 0.01097), (-0.3062, -0.1679, -0.002062), (-0.3067, -0.1719, -0.01509), (-0.3081, -0.1827, -0.02463), (-0.3101, -0.1976, -0.02813), (-0.312, -0.2125, -0.02463), (-0.3135, -0.2234, -0.01509), (-0.2853, -0.2292, -0.002062), (-0.2853, -0.2252, 0.01097), (-0.2853, -0.2142, 0.02051), (-0.2853, -0.1992, 0.024), (-0.2853, -0.1842, 0.02051), (-0.2853, -0.1733, 0.01097), (-0.2853, -0.1692, -0.002062), (-0.2853, -0.1733, -0.01509), (-0.2853, -0.1842, -0.02463), (-0.2853, -0.1992, -0.02813), (-0.2853, -0.2142, -0.02463), (-0.2853, -0.2252, -0.01509), (-0.2566, -0.2274, -0.002062), (-0.2571, -0.2234, 0.01097), (-0.2585, -0.2125, 0.02051), (-0.2605, -0.1976, 0.024), (-0.2624, -0.1827, 0.02051), (-0.2639, -0.1719, 0.01097), (-0.2644, -0.1679, -0.002062), (-0.2639, -0.1719, -0.01509), (-0.2624, -0.1827, -0.02463), (-0.2605, -0.1976, -0.02813), (-0.2585, -0.2125, -0.02463), (-0.2571, -0.2234, -0.01509), (-0.2283, -0.2217, -0.002062), (-0.2294, -0.2179, 0.01097), (-0.2322, -0.2073, 0.02051), (-0.2361, -0.1928, 0.024), (-0.24, -0.1783, 0.02051), (-0.2428, -0.1677, 0.01097), (-0.2439, -0.1638, -0.002062), (-0.2428, -0.1677, -0.01509), (-0.24, -0.1783, -0.02463), (-0.2361, -0.1928, -0.02813), (-0.2322, -0.2073, -0.02463), (-0.2294, -0.2179, -0.01509), (-0.2011, -0.2125, -0.002062), (-0.2026, -0.2088, 0.01097), (-0.2068, -0.1986, 0.02051), (-0.2126, -0.1848, 0.024), (-0.2183, -0.1709, 0.02051), (-0.2225, -0.1608, 0.01097), (-0.2241, -0.1571, -0.002062), (-0.2225, -0.1608, -0.01509), (-0.2183, -0.1709, -0.02463), (-0.2126, -0.1848, -0.02813), (-0.2068, -0.1986, -0.02463), (-0.2026, -0.2088, -0.01509), (-0.1753, -0.1998, -0.002062), (-0.1773, -0.1963, 0.01097), (-0.1828, -0.1868, 0.02051), (-0.1903, -0.1738, 0.024), (-0.1978, -0.1608, 0.02051), (-0.2033, -0.1513, 0.01097), (-0.2053, -0.1478, -0.002062), (-0.2033, -0.1513, -0.01509), (-0.1978, -0.1608, -0.02463), (-0.1903, -0.1738, -0.02813), (-0.1828, -0.1868, -0.02463), (-0.1773, -0.1963, -0.01509), (-0.1514, -0.1838, -0.002062), (-0.1538, -0.1806, 0.01097), (-0.1605, -0.1719, 0.02051), (-0.1696, -0.16, 0.024), (-0.1788, -0.1481, 0.02051), (-0.1854, -0.1394, 0.01097), (-0.1879, -0.1362, -0.002062), (-0.1854, -0.1394, -0.01509), (-0.1788, -0.1481, -0.02463), (-0.1696, -0.16, -0.02813), (-0.1605, -0.1719, -0.02463), (-0.1538, -0.1806, -0.01509), (-0.1297, -0.1648, -0.002062), (-0.1326, -0.162, 0.01097), (-0.1403, -0.1542, 0.02051), (-0.1509, -0.1436, 0.024), (-0.1615, -0.133, 0.02051), (-0.1693, -0.1252, 0.01097), (-0.1722, -0.1224, -0.002062), (-0.1693, -0.1252, -0.01509), (-0.1615, -0.133, -0.02463), (-0.1509, -0.1436, -0.02813), (-0.1403, -0.1542, -0.02463), (-0.1326, -0.162, -0.01509), (-0.1107, -0.1432, -0.002062), (-0.1139, -0.1407, 0.01097), (-0.1226, -0.134, 0.02051), (-0.1346, -0.1249, 0.024), (-0.1465, -0.1158, 0.02051), (-0.1552, -0.1091, 0.01097), (-0.1584, -0.1066, -0.002062), (-0.1552, -0.1091, -0.01509), (-0.1465, -0.1158, -0.02463), (-0.1346, -0.1249, -0.02813), (-0.1226, -0.134, -0.02463), (-0.1139, -0.1407, -0.01509), (-0.09476, -0.1192, -0.002062), (-0.09824, -0.1172, 0.01097), (-0.1078, -0.1117, 0.02051), (-0.1207, -0.1042, 0.024), (-0.1337, -0.09674, 0.02051), (-0.1432, -0.09125, 0.01097), (-0.1467, -0.08924, -0.002062), (-0.1432, -0.09125, -0.01509), (-0.1337, -0.09674, -0.02463), (-0.1207, -0.1042, -0.02813), (-0.1078, -0.1117, -0.02463), (-0.09824, -0.1172, -0.01509), (-0.08203, -0.09343, -0.002062), (-0.08575, -0.09189, 0.01097), (-0.09589, -0.08769, 0.02051), (-0.1098, -0.08195, 0.024), (-0.1236, -0.07621, 0.02051), (-0.1338, -0.072, 0.01097), (-0.1375, -0.07047, -0.002062), (-0.1338, -0.072, -0.01509), (-0.1236, -0.07621, -0.02463), (-0.1098, -0.08195, -0.02813), (-0.09589, -0.08769, -0.02463), (-0.08575, -0.09189, -0.01509), (-0.07278, -0.06618, -0.002062), (-0.07667, -0.06514, 0.01097), (-0.08727, -0.06229, 0.02051), (-0.1018, -0.05841, 0.024), (-0.1163, -0.05453, 0.02051), (-0.1269, -0.05169, 0.01097), (-0.1307, -0.05065, -0.002062), (-0.1269, -0.05169, -0.01509), (-0.1163, -0.05453, -0.02463), (-0.1018, -0.05841, -0.02813), (-0.08727, -0.06229, -0.02463), (-0.07667, -0.06514, -0.01509), (-0.06717, -0.03795, -0.002062), (-0.07115, -0.03743, 0.01097), (-0.08204, -0.03599, 0.02051), (-0.09691, -0.03404, 0.024), (-0.1118, -0.03208, 0.02051), (-0.1227, -0.03064, 0.01097), (-0.1267, -0.03012, -0.002062), (-0.1227, -0.03064, -0.01509), (-0.1118, -0.03208, -0.02463), (-0.09691, -0.03404, -0.02813), (-0.08204, -0.03599, -0.02463), (-0.07115, -0.03743, -0.01509)], [], [(0, 12, 13, 1), (1, 13, 14, 2), (2, 14, 15, 3), (3, 15, 16, 4), (4, 16, 17, 5), (5, 17, 18, 6), (6, 18, 19, 7), (7, 19, 20, 8), (8, 20, 21, 9), (9, 21, 22, 10), (10, 22, 23, 11), (0, 11, 23, 12), (12, 24, 25, 13), (13, 25, 26, 14), (14, 26, 27, 15), (15, 27, 28, 16), (16, 28, 29, 17), (17, 29, 30, 18), (18, 30, 31, 19), (19, 31, 32, 20), (20, 32, 33, 21), (21, 33, 34, 22), (22, 34, 35, 23), (23, 35, 24, 12), (24, 36, 37, 25), (25, 37, 38, 26), (26, 38, 39, 27), (27, 39, 40, 28), (28, 40, 41, 29), (29, 41, 42, 30), (30, 42, 43, 31), (31, 43, 44, 32), (32, 44, 45, 33), (33, 45, 46, 34), (34, 46, 47, 35), (35, 47, 36, 24), (36, 48, 49, 37), (37, 49, 50, 38), (38, 50, 51, 39), (39, 51, 52, 40), (40, 52, 53, 41), (41, 53, 54, 42), (42, 54, 55, 43), (43, 55, 56, 44), (44, 56, 57, 45), (45, 57, 58, 46), (46, 58, 59, 47), (47, 59, 48, 36), (48, 60, 61, 49), (49, 61, 62, 50), (50, 62, 63, 51), (51, 63, 64, 52), (52, 64, 65, 53), (53, 65, 66, 54), (54, 66, 67, 55), (55, 67, 68, 56), (56, 68, 69, 57), (57, 69, 70, 58), (58, 70, 71, 59), (59, 71, 60, 48), (60, 72, 73, 61), (61, 73, 74, 62), (62, 74, 75, 63), (63, 75, 76, 64), (64, 76, 77, 65), (65, 77, 78, 66), (66, 78, 79, 67), (67, 79, 80, 68), (68, 80, 81, 69), (69, 81, 82, 70), (70, 82, 83, 71), (71, 83, 72, 60), (72, 84, 85, 73), (73, 85, 86, 74), (74, 86, 87, 75), (75, 87, 88, 76), (76, 88, 89, 77), (77, 89, 90, 78), (78, 90, 91, 79), (79, 91, 92, 80), (80, 92, 93, 81), (81, 93, 94, 82), (82, 94, 95, 83), (83, 95, 84, 72), (84, 96, 97, 85), (85, 97, 98, 86), (86, 98, 99, 87), (87, 99, 100, 88), (88, 100, 101, 89), (89, 101, 102, 90), (90, 102, 103, 91), (91, 103, 104, 92), (92, 104, 105, 93), (93, 105, 106, 94), (94, 106, 107, 95), (95, 107, 96, 84), (96, 108, 109, 97), (97, 109, 110, 98), (98, 110, 111, 99), (99, 111, 112, 100), (100, 112, 113, 101), (101, 113, 114, 102), (102, 114, 115, 103), (103, 115, 116, 104), (104, 116, 117, 105), (105, 117, 118, 106), (106, 118, 119, 107), (107, 119, 108, 96), (108, 120, 121, 109), (109, 121, 122, 110), (110, 122, 123, 111), (111, 123, 124, 112), (112, 124, 125, 113), (113, 125, 126, 114), (114, 126, 127, 115), (115, 127, 128, 116), (116, 128, 129, 117), (117, 129, 130, 118), (118, 130, 131, 119), (119, 131, 120, 108), (120, 132, 133, 121), (121, 133, 134, 122), (122, 134, 135, 123), (123, 135, 136, 124), (124, 136, 137, 125), (125, 137, 138, 126), (126, 138, 139, 127), (127, 139, 140, 128), (128, 140, 141, 129), (129, 141, 142, 130), (130, 142, 143, 131), (131, 143, 132, 120), (132, 144, 145, 133), (133, 145, 146, 134), (134, 146, 147, 135), (135, 147, 148, 136), (136, 148, 149, 137), (137, 149, 150, 138), (138, 150, 151, 139), (139, 151, 152, 140), (140, 152, 153, 141), (141, 153, 154, 142), (142, 154, 155, 143), (143, 155, 144, 132), (144, 156, 157, 145), (145, 157, 158, 146), (146, 158, 159, 147), (147, 159, 160, 148), (148, 160, 161, 149), (149, 161, 162, 150), (150, 162, 163, 151), (151, 163, 164, 152), (152, 164, 165, 153), (153, 165, 166, 154), (154, 166, 167, 155), (155, 167, 156, 144), (156, 168, 169, 157), (157, 169, 170, 158), (158, 170, 171, 159), (159, 171, 172, 160), (160, 172, 173, 161), (161, 173, 174, 162), (162, 174, 175, 163), (163, 175, 176, 164), (164, 176, 177, 165), (165, 177, 178, 166), (166, 178, 179, 167), (167, 179, 168, 156), (168, 180, 181, 169), (169, 181, 182, 170), (170, 182, 183, 171), (171, 183, 184, 172), (172, 184, 185, 173), (173, 185, 186, 174), (174, 186, 187, 175), (175, 187, 188, 176), (176, 188, 189, 177), (177, 189, 190, 178), (178, 190, 191, 179), (179, 191, 180, 168), (180, 192, 193, 181), (181, 193, 194, 182), (182, 194, 195, 183), (183, 195, 196, 184), (184, 196, 197, 185), (185, 197, 198, 186), (186, 198, 199, 187), (187, 199, 200, 188), (188, 200, 201, 189), (189, 201, 202, 190), (190, 202, 203, 191), (191, 203, 192, 180), (192, 204, 205, 193), (193, 205, 206, 194), (194, 206, 207, 195), (195, 207, 208, 196), (196, 208, 209, 197), (197, 209, 210, 198), (198, 210, 211, 199), (199, 211, 212, 200), (200, 212, 213, 201), (201, 213, 214, 202), (202, 214, 215, 203), (203, 215, 204, 192), (204, 216, 217, 205), (205, 217, 218, 206), (206, 218, 219, 207), (207, 219, 220, 208), (208, 220, 221, 209), (209, 221, 222, 210), (210, 222, 223, 211), (211, 223, 224, 212), (212, 224, 225, 213), (213, 225, 226, 214), (214, 226, 227, 215), (215, 227, 216, 204), (216, 228, 229, 217), (217, 229, 230, 218), (218, 230, 231, 219), (219, 231, 232, 220), (220, 232, 233, 221), (221, 233, 234, 222), (222, 234, 235, 223), (223, 235, 236, 224), (224, 236, 237, 225), (225, 237, 238, 226), (226, 238, 239, 227), (227, 239, 228, 216), (228, 240, 241, 229), (229, 241, 242, 230), (230, 242, 243, 231), (231, 243, 244, 232), (232, 244, 245, 233), (233, 245, 246, 234), (234, 246, 247, 235), (235, 247, 248, 236), (236, 248, 249, 237), (237, 249, 250, 238), (238, 250, 251, 239), (239, 251, 240, 228), (240, 252, 253, 241), (241, 253, 254, 242), (242, 254, 255, 243), (243, 255, 256, 244), (244, 256, 257, 245), (245, 257, 258, 246), (246, 258, 259, 247), (247, 259, 260, 248), (248, 260, 261, 249), (249, 261, 262, 250), (250, 262, 263, 251), (251, 263, 252, 240), (252, 264, 265, 253), (253, 265, 266, 254), (254, 266, 267, 255), (255, 267, 268, 256), (256, 268, 269, 257), (257, 269, 270, 258), (258, 270, 271, 259), (259, 271, 272, 260), (260, 272, 273, 261), (261, 273, 274, 262), (262, 274, 275, 263), (263, 275, 264, 252), (264, 276, 277, 265), (265, 277, 278, 266), (266, 278, 279, 267), (267, 279, 280, 268), (268, 280, 281, 269), (269, 281, 282, 270), (270, 282, 283, 271), (271, 283, 284, 272), (272, 284, 285, 273), (273, 285, 286, 274), (274, 286, 287, 275), (275, 287, 276, 264), (276, 288, 289, 277), (277, 289, 290, 278), (278, 290, 291, 279), (279, 291, 292, 280), (280, 292, 293, 281), (281, 293, 294, 282), (282, 294, 295, 283), (283, 295, 296, 284), (284, 296, 297, 285), (285, 297, 298, 286), (286, 298, 299, 287), (287, 299, 288, 276), (288, 300, 301, 289), (289, 301, 302, 290), (290, 302, 303, 291), (291, 303, 304, 292), (292, 304, 305, 293), (293, 305, 306, 294), (294, 306, 307, 295), (295, 307, 308, 296), (296, 308, 309, 297), (297, 309, 310, 298), (298, 310, 311, 299), (299, 311, 300, 288), (300, 312, 313, 301), (301, 313, 314, 302), (302, 314, 315, 303), (303, 315, 316, 304), (304, 316, 317, 305), (305, 317, 318, 306), (306, 318, 319, 307), (307, 319, 320, 308), (308, 320, 321, 309), (309, 321, 322, 310), (310, 322, 323, 311), (311, 323, 312, 300), (312, 324, 325, 313), (313, 325, 326, 314), (314, 326, 327, 315), (315, 327, 328, 316), (316, 328, 329, 317), (317, 329, 330, 318), (318, 330, 331, 319), (319, 331, 332, 320), (320, 332, 333, 321), (321, 333, 334, 322), (322, 334, 335, 323), (323, 335, 324, 312), (324, 336, 337, 325), (325, 337, 338, 326), (326, 338, 339, 327), (327, 339, 340, 328), (328, 340, 341, 329), (329, 341, 342, 330), (330, 342, 343, 331), (331, 343, 344, 332), (332, 344, 345, 333), (333, 345, 346, 334), (334, 346, 347, 335), (335, 347, 336, 324), (336, 348, 349, 337), (337, 349, 350, 338), (338, 350, 351, 339), (339, 351, 352, 340), (340, 352, 353, 341), (341, 353, 354, 342), (342, 354, 355, 343), (343, 355, 356, 344), (344, 356, 357, 345), (345, 357, 358, 346), (346, 358, 359, 347), (347, 359, 348, 336), (348, 360, 361, 349), (349, 361, 362, 350), (350, 362, 363, 351), (351, 363, 364, 352), (352, 364, 365, 353), (353, 365, 366, 354), (354, 366, 367, 355), (355, 367, 368, 356), (356, 368, 369, 357), (357, 369, 370, 358), (358, 370, 371, 359), (359, 371, 360, 348), (360, 372, 373, 361), (361, 373, 374, 362), (362, 374, 375, 363), (363, 375, 376, 364), (364, 376, 377, 365), (365, 377, 378, 366), (366, 378, 379, 367), (367, 379, 380, 368), (368, 380, 381, 369), (369, 381, 382, 370), (370, 382, 383, 371), (371, 383, 372, 360), (372, 384, 385, 373), (373, 385, 386, 374), (374, 386, 387, 375), (375, 387, 388, 376), (376, 388, 389, 377), (377, 389, 390, 378), (378, 390, 391, 379), (379, 391, 392, 380), (380, 392, 393, 381), (381, 393, 394, 382), (382, 394, 395, 383), (383, 395, 384, 372), (384, 396, 397, 385), (385, 397, 398, 386), (386, 398, 399, 387), (387, 399, 400, 388), (388, 400, 401, 389), (389, 401, 402, 390), (390, 402, 403, 391), (391, 403, 404, 392), (392, 404, 405, 393), (393, 405, 406, 394), (394, 406, 407, 395), (395, 407, 396, 384), (396, 408, 409, 397), (397, 409, 410, 398), (398, 410, 411, 399), (399, 411, 412, 400), (400, 412, 413, 401), (401, 413, 414, 402), (402, 414, 415, 403), (403, 415, 416, 404), (404, 416, 417, 405), (405, 417, 418, 406), (406, 418, 419, 407), (407, 419, 408, 396), (408, 420, 421, 409), (409, 421, 422, 410), (410, 422, 423, 411), (411, 423, 424, 412), (412, 424, 425, 413), (413, 425, 426, 414), (414, 426, 427, 415), (415, 427, 428, 416), (416, 428, 429, 417), (417, 429, 430, 418), (418, 430, 431, 419), (419, 431, 420, 408), (420, 432, 433, 421), (421, 433, 434, 422), (422, 434, 435, 423), (423, 435, 436, 424), (424, 436, 437, 425), (425, 437, 438, 426), (426, 438, 439, 427), (427, 439, 440, 428), (428, 440, 441, 429), (429, 441, 442, 430), (430, 442, 443, 431), (431, 443, 432, 420), (432, 444, 445, 433), (433, 445, 446, 434), (434, 446, 447, 435), (435, 447, 448, 436), (436, 448, 449, 437), (437, 449, 450, 438), (438, 450, 451, 439), (439, 451, 452, 440), (440, 452, 453, 441), (441, 453, 454, 442), (442, 454, 455, 443), (443, 455, 444, 432), (444, 456, 457, 445), (445, 457, 458, 446), (446, 458, 459, 447), (447, 459, 460, 448), (448, 460, 461, 449), (449, 461, 462, 450), (450, 462, 463, 451), (451, 463, 464, 452), (452, 464, 465, 453), (453, 465, 466, 454), (454, 466, 467, 455), (455, 467, 456, 444), (456, 468, 469, 457), (457, 469, 470, 458), (458, 470, 471, 459), (459, 471, 472, 460), (460, 472, 473, 461), (461, 473, 474, 462), (462, 474, 475, 463), (463, 475, 476, 464), (464, 476, 477, 465), (465, 477, 478, 466), (466, 478, 479, 467), (467, 479, 468, 456), (468, 480, 481, 469), (469, 481, 482, 470), (470, 482, 483, 471), (471, 483, 484, 472), (472, 484, 485, 473), (473, 485, 486, 474), (474, 486, 487, 475), (475, 487, 488, 476), (476, 488, 489, 477), (477, 489, 490, 478), (478, 490, 491, 479), (479, 491, 480, 468), (480, 492, 493, 481), (481, 493, 494, 482), (482, 494, 495, 483), (483, 495, 496, 484), (484, 496, 497, 485), (485, 497, 498, 486), (486, 498, 499, 487), (487, 499, 500, 488), (488, 500, 501, 489), (489, 501, 502, 490), (490, 502, 503, 491), (491, 503, 492, 480), (492, 504, 505, 493), (493, 505, 506, 494), (494, 506, 507, 495), (495, 507, 508, 496), (496, 508, 509, 497), (497, 509, 510, 498), (498, 510, 511, 499), (499, 511, 512, 500), (500, 512, 513, 501), (501, 513, 514, 502), (502, 514, 515, 503), (503, 515, 504, 492), (504, 516, 517, 505), (505, 517, 518, 506), (506, 518, 519, 507), (507, 519, 520, 508), (508, 520, 521, 509), (509, 521, 522, 510), (510, 522, 523, 511), (511, 523, 524, 512), (512, 524, 525, 513), (513, 525, 526, 514), (514, 526, 527, 515), (515, 527, 516, 504), (516, 528, 529, 517), (517, 529, 530, 518), (518, 530, 531, 519), (519, 531, 532, 520), (520, 532, 533, 521), (521, 533, 534, 522), (522, 534, 535, 523), (523, 535, 536, 524), (524, 536, 537, 525), (525, 537, 538, 526), (526, 538, 539, 527), (527, 539, 528, 516), (528, 540, 541, 529), (529, 541, 542, 530), (530, 542, 543, 531), (531, 543, 544, 532), (532, 544, 545, 533), (533, 545, 546, 534), (534, 546, 547, 535), (535, 547, 548, 536), (536, 548, 549, 537), (537, 549, 550, 538), (538, 550, 551, 539), (539, 551, 540, 528), (540, 552, 553, 541), (541, 553, 554, 542), (542, 554, 555, 543), (543, 555, 556, 544), (544, 556, 557, 545), (545, 557, 558, 546), (546, 558, 559, 547), (547, 559, 560, 548), (548, 560, 561, 549), (549, 561, 562, 550), (550, 562, 563, 551), (551, 563, 552, 540), (552, 564, 565, 553), (553, 565, 566, 554), (554, 566, 567, 555), (555, 567, 568, 556), (556, 568, 569, 557), (557, 569, 570, 558), (558, 570, 571, 559), (559, 571, 572, 560), (560, 572, 573, 561), (561, 573, 574, 562), (562, 574, 575, 563), (563, 575, 564, 552), (564, 0, 1, 565), (565, 1, 2, 566), (566, 2, 3, 567), (567, 3, 4, 568), (568, 4, 5, 569), (569, 5, 6, 570), (570, 6, 7, 571), (571, 7, 8, 572), (572, 8, 9, 573), (573, 9, 10, 574), (574, 10, 11, 575), (575, 11, 0, 564)])
me_torus_004.polygons.foreach_set('use_smooth', [True] * 576)
me_torus_004.materials.append(mat_material)
me_torus_004.use_remesh_preserve_volume = False
me_torus_004.use_remesh_preserve_attributes = False
me_torus_004.use_mirror_vertex_groups = False
me_torus_004.update()
me_cube = bpy.data.meshes.new('Cube')
me_cube.from_pydata([(-1.808, -0.1043, -2.332), (-1.808, 0.2043, -2.232), (-1.808, -0.1043, 4.144), (-1.808, 0.2043, 2.232), (-1.808, -0.2043, -2.232), (-1.808, 0.1043, -2.332), (-2.232, -0.2043, -2.232), (-2.332, -0.1043, -2.232), (-2.232, -0.1043, -2.332), (-2.232, 0.2043, -2.232), (-2.232, 0.1043, -2.332), (-2.332, 0.1043, -2.232), (-1.043, 0.2043, -2.232), (-1.043, 0.1043, -2.332), (-1.043, 0.2043, 2.232), (-1.043, -0.1043, 4.144), (-1.808, -0.2043, 2.232), (-1.808, 0.1043, 4.144), (-2.332, -0.1043, 2.232), (-2.232, -0.2043, 2.232), (-2.232, -0.1043, 4.144), (-2.332, 0.1043, 2.232), (-2.232, 0.1043, 4.144), (-2.232, 0.2043, 2.232), (-1.043, -0.2043, -2.232), (-1.043, -0.1043, -2.332), (-1.043, 0.1043, 4.144), (-1.043, -0.2043, 2.232), (-1.628, -0.5961, 1.18), (-1.223, -0.5961, 1.18), (-1.628, -0.5961, -1.18), (-1.223, -0.5961, -1.18), (1.808, -0.1043, -2.332), (1.808, 0.2043, -2.232), (1.808, -0.1043, 4.144), (1.808, 0.2043, 2.232), (1.808, -0.2043, -2.232), (1.808, 0.1043, -2.332), (2.232, -0.2043, -2.232), (2.332, -0.1043, -2.232), (2.232, -0.1043, -2.332), (2.232, 0.2043, -2.232), (2.232, 0.1043, -2.332), (2.332, 0.1043, -2.232), (1.043, 0.2043, -2.232), (1.043, 0.1043, -2.332), (1.043, 0.2043, 2.232), (1.043, -0.1043, 4.144), (1.808, -0.2043, 2.232), (1.808, 0.1043, 4.144), (2.332, -0.1043, 2.232), (2.232, -0.2043, 2.232), (2.232, -0.1043, 4.144), (2.332, 0.1043, 2.232), (2.232, 0.1043, 4.144), (2.232, 0.2043, 2.232), (0.0, 0.1043, -2.332), (0.0, 0.2043, -2.232), (0.0, -0.2043, -2.232), (0.0, -0.1043, -2.332), (0.0, 0.2043, 2.232), (0.0, 0.1043, 4.144), (0.0, -0.1043, 4.144), (0.0, -0.2043, 2.232), (1.043, -0.2043, -2.232), (1.043, -0.1043, -2.332), (1.043, 0.1043, 4.144), (1.043, -0.2043, 2.232), (1.628, -0.5961, 1.18), (1.223, -0.5961, 1.18), (1.628, -0.5961, -1.18), (1.223, -0.5961, -1.18)], [], [(3, 1, 9, 23), (4, 16, 19, 6), (7, 18, 21, 11), (17, 22, 20, 2), (56, 59, 25, 13), (26, 17, 2, 15), (15, 2, 16, 27), (6, 7, 8), (9, 10, 11), (61, 26, 15, 62), (58, 63, 27, 24), (18, 19, 20), (21, 22, 23), (13, 5, 1, 12), (5, 10, 9, 1), (31, 29, 28, 30), (4, 6, 8, 0), (14, 12, 1, 3), (7, 11, 10, 8), (6, 19, 18, 7), (11, 21, 23, 9), (60, 57, 12, 14), (3, 23, 22, 17), (2, 20, 19, 16), (20, 22, 21, 18), (5, 0, 8, 10), (14, 3, 17, 26), (58, 24, 25, 59), (62, 15, 27, 63), (13, 25, 0, 5), (24, 4, 0, 25), (60, 14, 26, 61), (24, 27, 29, 31), (56, 13, 12, 57), (16, 4, 30, 28), (4, 24, 31, 30), (27, 16, 28, 29), (35, 55, 41, 33), (36, 38, 51, 48), (39, 43, 53, 50), (49, 34, 52, 54), (56, 45, 65, 59), (66, 47, 34, 49), (47, 67, 48, 34), (38, 40, 39), (41, 43, 42), (61, 62, 47, 66), (58, 64, 67, 63), (50, 52, 51), (53, 55, 54), (45, 44, 33, 37), (37, 33, 41, 42), (71, 70, 68, 69), (36, 32, 40, 38), (46, 35, 33, 44), (39, 40, 42, 43), (38, 39, 50, 51), (43, 41, 55, 53), (60, 46, 44, 57), (35, 49, 54, 55), (34, 48, 51, 52), (52, 50, 53, 54), (37, 42, 40, 32), (46, 66, 49, 35), (58, 59, 65, 64), (62, 63, 67, 47), (45, 37, 32, 65), (64, 65, 32, 36), (60, 61, 66, 46), (64, 71, 69, 67), (56, 57, 44, 45), (48, 68, 70, 36), (36, 70, 71, 64), (67, 69, 68, 48)])
_uv = me_cube.uv_layers.new(name='UVMap')
_uv.uv.foreach_set('vector', [0.1927, 0.5248, 0.1927, 0.5248, 0.1249, 0.5248, 0.1249, 0.5248, 0.1927, 0.4594, 0.1927, 0.4594, 0.1249, 0.4594, 0.1249, 0.4594, 0.1089, 0.4754, 0.1089, 0.4754, 0.1089, 0.5088, 0.1089, 0.5088, 0.1927, 0.5088, 0.1249, 0.5088, 0.1249, 0.4754, 0.1927, 0.4754, 0.482, 0.5088, 0.482, 0.4754, 0.3152, 0.4754, 0.3152, 0.5088, 0.3152, 0.5088, 0.1927, 0.5088, 0.1927, 0.4754, 0.3152, 0.4754, 0.3152, 0.4754, 0.1927, 0.4754, 0.1927, 0.4594, 0.3152, 0.4594, 0.1249, 0.4594, 0.1089, 0.4754, 0.1249, 0.4754, 0.1249, 0.5248, 0.1249, 0.5088, 0.1089, 0.5088, 0.482, 0.5088, 0.3152, 0.5088, 0.3152, 0.4754, 0.482, 0.4754, 0.482, 0.4594, 0.482, 0.4594, 0.3152, 0.4594, 0.3152, 0.4594, 0.1089, 0.4754, 0.1249, 0.4594, 0.1249, 0.4754, 0.1089, 0.5088, 0.1249, 0.5088, 0.1249, 0.5248, 0.3152, 0.5088, 0.1927, 0.5088, 0.1927, 0.5248, 0.3152, 0.5248, 0.1927, 0.5088, 0.1249, 0.5088, 0.1249, 0.5248, 0.1927, 0.5248, 0.2863, 0.3967, 0.2863, 0.3967, 0.2215, 0.3967, 0.2215, 0.3967, 0.1927, 0.4594, 0.1249, 0.4594, 0.1249, 0.4754, 0.1927, 0.4754, 0.3152, 0.5248, 0.3152, 0.5248, 0.1927, 0.5248, 0.1927, 0.5248, 0.1089, 0.4754, 0.1089, 0.5088, 0.1249, 0.5088, 0.1249, 0.4754, 0.1249, 0.4594, 0.1249, 0.4594, 0.1089, 0.4754, 0.1089, 0.4754, 0.1089, 0.5088, 0.1089, 0.5088, 0.1249, 0.5248, 0.1249, 0.5248, 0.482, 0.5248, 0.482, 0.5248, 0.3152, 0.5248, 0.3152, 0.5248, 0.1927, 0.5248, 0.1249, 0.5248, 0.1249, 0.5088, 0.1927, 0.5088, 0.1927, 0.4754, 0.1249, 0.4754, 0.1249, 0.4594, 0.1927, 0.4594, 0.1249, 0.4754, 0.1249, 0.5088, 0.1089, 0.5088, 0.1089, 0.4754, 0.1927, 0.5088, 0.1927, 0.4754, 0.1249, 0.4754, 0.1249, 0.5088, 0.3152, 0.5248, 0.1927, 0.5248, 0.1927, 0.5088, 0.3152, 0.5088, 0.482, 0.4594, 0.3152, 0.4594, 0.3152, 0.4754, 0.482, 0.4754, 0.482, 0.4754, 0.3152, 0.4754, 0.3152, 0.4594, 0.482, 0.4594, 0.3152, 0.5088, 0.3152, 0.4754, 0.1927, 0.4754, 0.1927, 0.5088, 0.3152, 0.4594, 0.1927, 0.4594, 0.1927, 0.4754, 0.3152, 0.4754, 0.482, 0.5248, 0.3152, 0.5248, 0.3152, 0.5088, 0.482, 0.5088, 0.3152, 0.4594, 0.3152, 0.4594, 0.2863, 0.3967, 0.2863, 0.3967, 0.482, 0.5088, 0.3152, 0.5088, 0.3152, 0.5248, 0.482, 0.5248, 0.1927, 0.4594, 0.1927, 0.4594, 0.2215, 0.3967, 0.2215, 0.3967, 0.1927, 0.4594, 0.3152, 0.4594, 0.2863, 0.3967, 0.2215, 0.3967, 0.3152, 0.4594, 0.1927, 0.4594, 0.2215, 0.3967, 0.2863, 0.3967, 0.7713, 0.5248, 0.8391, 0.5248, 0.8391, 0.5248, 0.7713, 0.5248, 0.7713, 0.4594, 0.8391, 0.4594, 0.8391, 0.4594, 0.7713, 0.4594, 0.855, 0.4754, 0.855, 0.5088, 0.855, 0.5088, 0.855, 0.4754, 0.7713, 0.5088, 0.7713, 0.4754, 0.8391, 0.4754, 0.8391, 0.5088, 0.482, 0.5088, 0.6488, 0.5088, 0.6488, 0.4754, 0.482, 0.4754, 0.6488, 0.5088, 0.6488, 0.4754, 0.7713, 0.4754, 0.7713, 0.5088, 0.6488, 0.4754, 0.6488, 0.4594, 0.7713, 0.4594, 0.7713, 0.4754, 0.8391, 0.4594, 0.8391, 0.4754, 0.855, 0.4754, 0.8391, 0.5248, 0.855, 0.5088, 0.8391, 0.5088, 0.482, 0.5088, 0.482, 0.4754, 0.6488, 0.4754, 0.6488, 0.5088, 0.482, 0.4594, 0.6488, 0.4594, 0.6488, 0.4594, 0.482, 0.4594, 0.855, 0.4754, 0.8391, 0.4754, 0.8391, 0.4594, 0.855, 0.5088, 0.8391, 0.5248, 0.8391, 0.5088, 0.6488, 0.5088, 0.6488, 0.5248, 0.7713, 0.5248, 0.7713, 0.5088, 0.7713, 0.5088, 0.7713, 0.5248, 0.8391, 0.5248, 0.8391, 0.5088, 0.6777, 0.3967, 0.7424, 0.3967, 0.7424, 0.3967, 0.6777, 0.3967, 0.7713, 0.4594, 0.7713, 0.4754, 0.8391, 0.4754, 0.8391, 0.4594, 0.6488, 0.5248, 0.7713, 0.5248, 0.7713, 0.5248, 0.6488, 0.5248, 0.855, 0.4754, 0.8391, 0.4754, 0.8391, 0.5088, 0.855, 0.5088, 0.8391, 0.4594, 0.855, 0.4754, 0.855, 0.4754, 0.8391, 0.4594, 0.855, 0.5088, 0.8391, 0.5248, 0.8391, 0.5248, 0.855, 0.5088, 0.482, 0.5248, 0.6488, 0.5248, 0.6488, 0.5248, 0.482, 0.5248, 0.7713, 0.5248, 0.7713, 0.5088, 0.8391, 0.5088, 0.8391, 0.5248, 0.7713, 0.4754, 0.7713, 0.4594, 0.8391, 0.4594, 0.8391, 0.4754, 0.8391, 0.4754, 0.855, 0.4754, 0.855, 0.5088, 0.8391, 0.5088, 0.7713, 0.5088, 0.8391, 0.5088, 0.8391, 0.4754, 0.7713, 0.4754, 0.6488, 0.5248, 0.6488, 0.5088, 0.7713, 0.5088, 0.7713, 0.5248, 0.482, 0.4594, 0.482, 0.4754, 0.6488, 0.4754, 0.6488, 0.4594, 0.482, 0.4754, 0.482, 0.4594, 0.6488, 0.4594, 0.6488, 0.4754, 0.6488, 0.5088, 0.7713, 0.5088, 0.7713, 0.4754, 0.6488, 0.4754, 0.6488, 0.4594, 0.6488, 0.4754, 0.7713, 0.4754, 0.7713, 0.4594, 0.482, 0.5248, 0.482, 0.5088, 0.6488, 0.5088, 0.6488, 0.5248, 0.6488, 0.4594, 0.6777, 0.3967, 0.6777, 0.3967, 0.6488, 0.4594, 0.482, 0.5088, 0.482, 0.5248, 0.6488, 0.5248, 0.6488, 0.5088, 0.7713, 0.4594, 0.7424, 0.3967, 0.7424, 0.3967, 0.7713, 0.4594, 0.7713, 0.4594, 0.7424, 0.3967, 0.6777, 0.3967, 0.6488, 0.4594, 0.6488, 0.4594, 0.6777, 0.3967, 0.7424, 0.3967, 0.7713, 0.4594])
me_cube.materials.append(mat_shipmaterial)
me_cube.use_remesh_preserve_volume = False
me_cube.use_remesh_preserve_attributes = False
me_cube.use_mirror_vertex_groups = False
me_cube.update()

# ---- objects
ob_sun = bpy.data.objects.new('Sun', light_sun_001)
ob_fanpivot_001 = bpy.data.objects.new('FanPivot.001', me_cube_005)
ob_fanblades_001 = bpy.data.objects.new('FanBlades.001', me_cube_006)
ob_fanpivot = bpy.data.objects.new('FanPivot', me_cube_001)
ob_fanblades = bpy.data.objects.new('FanBlades', me_cube_002)
ob_fancase = bpy.data.objects.new('FanCase', me_torus_004)
ob_spaceship = bpy.data.objects.new('SpaceShip', me_cube)
ob_camera = bpy.data.objects.new('Camera', cam_camera)

# ---- transforms, parenting, visibility, modifiers, constraints
ob_sun.location = (0.9923, -0.2148, 0.5873)
ob_sun.rotation_euler = (-0.921, -1.768e-16, -0.4357)
ob_sun.lineart.crease_threshold = 0.0
ob_fanpivot_001.location = (0.2862, -0.2643, 0.001818)
ob_fanpivot_001.rotation_euler = (0.0, 0.0, -49.43)
ob_fanpivot_001.scale = (0.6686, 0.6686, 0.6686)
ob_fanpivot_001.lineart.crease_threshold = 0.0
ob_fanblades_001.parent = ob_fanpivot_001
ob_fanblades_001.matrix_parent_inverse = Matrix(((2.168, 0.0, 0.0, 0.6138), (0.0, 2.168, 0.0, 0.4994), (0.0, 0.0, 2.168, -0.003941), (0.0, 0.0, 0.0, 1.0)))
ob_fanblades_001.location = (-0.2831, -0.2303, 0.001818)
ob_fanblades_001.scale = (1.0, 1.0, 0.2399)
ob_fanblades_001.lineart.crease_threshold = 0.0
ob_fanpivot.location = (-0.2844, -0.2656, 0.001818)
ob_fanpivot.rotation_euler = (0.0, 0.0, 60.77)
ob_fanpivot.scale = (0.6686, 0.6686, 0.6686)
ob_fanpivot.lineart.crease_threshold = 0.0
ob_fanblades.parent = ob_fanpivot
ob_fanblades.matrix_parent_inverse = Matrix(((2.168, 0.0, 0.0, 0.6138), (0.0, 2.168, 0.0, 0.4994), (0.0, 0.0, 2.168, -0.003941), (0.0, 0.0, 0.0, 1.0)))
ob_fanblades.location = (-0.2831, -0.2303, 0.001818)
ob_fanblades.scale = (1.0, 1.0, 0.2399)
ob_fanblades.lineart.crease_threshold = 0.0
ob_fancase.location = (0.000508, -0.2569, 0.001818)
ob_fancase.lineart.crease_threshold = 0.0
_m = ob_fancase.modifiers.new('Mirror', 'MIRROR')
ob_spaceship.location = (0.0, 0.0, 0.0)
ob_spaceship.scale = (0.3775, 0.3775, 0.02433)
ob_spaceship.lock_rotations_4d = False
ob_spaceship.empty_display_type = 'ARROWS'
ob_spaceship.lineart.crease_threshold = 0.0
ob_camera.location = (0.0, -0.1581, 2.063)
ob_camera.lock_rotations_4d = False
ob_camera.empty_display_type = 'ARROWS'
ob_camera.color = (0.0, 0.0, 0.0, 0.0)
ob_camera.display_type = 'WIRE'
ob_camera.lineart.crease_threshold = 0.0

# ---- collection membership
col_collection_1.objects.link(ob_sun)
col_collection_1.objects.link(ob_fanpivot_001)
col_collection_1.objects.link(ob_fanblades_001)
col_collection_1.objects.link(ob_fanpivot)
col_collection_1.objects.link(ob_fanblades)
col_collection_1.objects.link(ob_fancase)
col_collection_1.objects.link(ob_spaceship)
col_collection_1.objects.link(ob_camera)

# ---- scene / render settings (as saved in the file)
scene.camera = ob_camera
scene.frame_start = 0; scene.frame_end = 250; scene.frame_set(167)
scene.render.engine = 'CYCLES'
scene.render.image_settings.color_mode = 'RGB'
scene.render.resolution_x = 64
scene.render.resolution_y = 32
scene.render.fps = 60
scene.render.dither_intensity = 0.0
scene.render.film_transparent = True
scene.render.use_motion_blur = True
scene.render.motion_blur_shutter = 1.0
scene.cycles.use_denoising = False
scene.cycles.samples = 256
scene.cycles.sampling_pattern = 'TABULATED_SOBOL'
scene.cycles.light_sampling_threshold = 0.0
scene.cycles.use_adaptive_sampling = False
scene.cycles.use_light_tree = False
scene.cycles.blur_glossy = 0.0
scene.cycles.sample_clamp_indirect = 0.0
scene.view_settings.view_transform = 'Standard'
bpy.context.view_layer.update()
